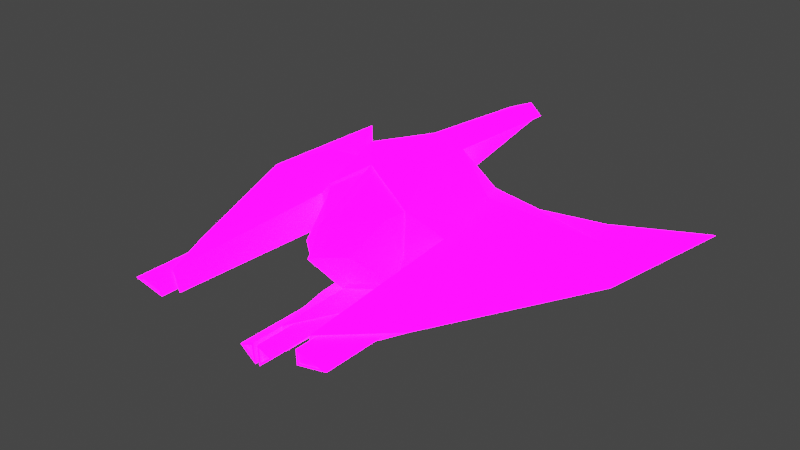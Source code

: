 # Source: JamEnemy.blend  (saved by Blender 3.1.7; exported with 4.5.12 LTS)
import bpy
from mathutils import Matrix  # noqa: F401  (used for matrix-valued properties, if any)

bpy.ops.wm.read_factory_settings(use_empty=True)
scene = bpy.context.scene
scene.name = 'Scene'

# ---- collections
col_collection = bpy.data.collections.new('Collection'); scene.collection.children.link(col_collection)

# ---- images (referenced by path relative to the original .blend; pixels are not part of the script)
import os
ASSET_DIR = os.environ.get("B2B_ASSET_DIR", "")  # directory of the original .blend (textures are referenced by path, not embedded)
HERE = os.path.dirname(os.path.abspath(__file__))  # packed textures are extracted next to this script under _unpacked/

def load_image(name, relpath, width, height, colorspace="sRGB"):
    """Load a texture the original file referenced (path relative to the .blend, or extracted next to this script)."""
    p = next((c for c in (os.path.join(HERE, relpath), os.path.join(ASSET_DIR, relpath)) if relpath and os.path.exists(c)), "")
    if p:
        img = bpy.data.images.load(p, check_existing=True)
        img.name = name
    else:  # same state as the original file: an image datablock whose file is absent (Cycles renders it pink)
        img = bpy.data.images.new(name, width, height)
        img.source = "FILE"
        img.filepath = "//" + (relpath or name)
    img.colorspace_settings.name = colorspace
    return img
img_colorpallate_png_001 = load_image('ColorPallate.png.001', 'ColorPallate.png', 1024, 1024, 'sRGB')
img_emissivepallete_png_001 = load_image('EmissivePallete.png.001', 'EmissivePallete.png', 1024, 1024, 'sRGB')
img_metallicpalette_png_001 = load_image('MetallicPalette.png.001', 'MetallicPalette.png', 1024, 1024, 'sRGB')
img_roughnesspalette_png_001 = load_image('RoughnessPalette.png.001', 'RoughnessPalette.png', 1024, 1024, 'sRGB')
img_colorpallate_png = load_image('ColorPallate.png', 'ColorPallate.png', 1024, 1024, 'sRGB')
img_emissivepallete_png = load_image('EmissivePallete.png', 'EmissivePallete.png', 1024, 1024, 'sRGB')
img_metallicpalette_png = load_image('MetallicPalette.png', 'MetallicPalette.png', 1024, 1024, 'sRGB')
img_roughnesspalette_png = load_image('RoughnessPalette.png', 'RoughnessPalette.png', 1024, 1024, 'sRGB')

# ---- materials (node trees are filled in below, after node groups)
mat_material_002 = bpy.data.materials.new('Material.002')
mat_material_002.use_transparent_shadow = False
mat_material_001 = bpy.data.materials.new('Material.001')
mat_material_001.use_transparent_shadow = False

# ---- material node trees
mat_material_002.use_nodes = True; mat_material_002.node_tree.nodes.clear()
_N = mat_material_002.node_tree.nodes; _L = mat_material_002.node_tree.links
n0 = _N.new('ShaderNodeBsdfPrincipled'); n0.name = 'Principled BSDF'; n0.location = (10, 300)
n0.distribution = 'GGX'
n0.subsurface_method = 'RANDOM_WALK_SKIN'
n0.inputs[3].default_value = 1.45
n0.inputs[28].default_value = 16.2
n1 = _N.new('ShaderNodeOutputMaterial'); n1.name = 'Material Output'; n1.location = (300, 300)
n2 = _N.new('ShaderNodeTexImage'); n2.name = 'Image Texture'; n2.location = (-280, 280)
n2.image = img_colorpallate_png_001
n2.interpolation = 'Closest'
n3 = _N.new('ShaderNodeTexImage'); n3.name = 'Image Texture.001'; n3.location = (-280, -100)
n3.image = img_emissivepallete_png_001
n3.interpolation = 'Closest'
n4 = _N.new('ShaderNodeTexImage'); n4.name = 'Image Texture.002'; n4.location = (-280, 180)
n4.image = img_metallicpalette_png_001
n4.interpolation = 'Closest'
n5 = _N.new('ShaderNodeTexImage'); n5.name = 'Image Texture.003'; n5.location = (-280, 120)
n5.image = img_roughnesspalette_png_001
n5.interpolation = 'Closest'
_L.new(n0.outputs[0], n1.inputs[0])
_L.new(n2.outputs[0], n0.inputs[0])
_L.new(n3.outputs[0], n0.inputs[27])
_L.new(n4.outputs[1], n0.inputs[1])
_L.new(n5.outputs[1], n0.inputs[2])
n1.is_active_output = True
mat_material_001.use_nodes = True; mat_material_001.node_tree.nodes.clear()
_N = mat_material_001.node_tree.nodes; _L = mat_material_001.node_tree.links
n0 = _N.new('ShaderNodeBsdfPrincipled'); n0.name = 'Principled BSDF'; n0.location = (10, 300)
n0.distribution = 'GGX'
n0.subsurface_method = 'RANDOM_WALK_SKIN'
n0.inputs[3].default_value = 1.45
n0.inputs[28].default_value = 16.2
n1 = _N.new('ShaderNodeOutputMaterial'); n1.name = 'Material Output'; n1.location = (300, 300)
n2 = _N.new('ShaderNodeTexImage'); n2.name = 'Image Texture'; n2.location = (-280, 280)
n2.image = img_colorpallate_png
n2.interpolation = 'Closest'
n3 = _N.new('ShaderNodeTexImage'); n3.name = 'Image Texture.001'; n3.location = (-280, -100)
n3.image = img_emissivepallete_png
n3.interpolation = 'Closest'
n4 = _N.new('ShaderNodeTexImage'); n4.name = 'Image Texture.002'; n4.location = (-280, 180)
n4.image = img_metallicpalette_png
n4.interpolation = 'Closest'
n5 = _N.new('ShaderNodeTexImage'); n5.name = 'Image Texture.003'; n5.location = (-280, 120)
n5.image = img_roughnesspalette_png
n5.interpolation = 'Closest'
_L.new(n0.outputs[0], n1.inputs[0])
_L.new(n2.outputs[0], n0.inputs[0])
_L.new(n3.outputs[0], n0.inputs[27])
_L.new(n4.outputs[1], n0.inputs[1])
_L.new(n5.outputs[1], n0.inputs[2])
n1.is_active_output = True

# ---- world
world_world = bpy.data.worlds.new('World'); scene.world = world_world
world_world.use_nodes = True; world_world.node_tree.nodes.clear()
_N = world_world.node_tree.nodes; _L = world_world.node_tree.links
n0 = _N.new('ShaderNodeOutputWorld'); n0.name = 'World Output'; n0.location = (300, 300)
n1 = _N.new('ShaderNodeBackground'); n1.name = 'Background'; n1.location = (10, 300)
n1.inputs[0].default_value = (0.05088, 0.05088, 0.05088, 1.0)
_L.new(n1.outputs[0], n0.inputs[0])
n0.is_active_output = True
world_world.color = (0.05088, 0.05088, 0.05088)
world_world.use_sun_shadow = False
world_world.sun_shadow_jitter_overblur = 0.0

# ---- meshes
me_icosphere_004 = bpy.data.meshes.new('Icosphere.004')
me_icosphere_004.from_pydata([(-0.5257, -0.7067, -0.4472), (-1.126, 0.3363, -0.353), (-0.829, -0.1604, 0.07567), (-0.4901, 0.8321, 0.03975), (-0.3295, 0.1625, -0.6264), (-0.309, -0.4253, -0.6398), (-0.8628, -0.2444, -0.3651), (-0.001439, -0.8218, -0.5274), (-0.4856, 0.7148, -0.4097), (-2.245, 0.2651, -0.2712), (-0.8082, -0.4648, 0.06783), (-0.9296, 1.013, -0.1789), (-2.423, 2.173, -0.4178), (-0.4761, -0.6654, 0.3307), (-0.6883, 0.416, 0.1417), (4.232e-08, 0.9683, 0.01594), (-0.3747, -0.1625, 0.6627), (-2.602e-08, -0.5952, 0.6627), (-0.1849, 2.101, 0.4083), (-0.001971, -1.048, -0.5258), (-0.4859, -0.8251, -0.4105), (-0.2773, -1.244, -3.647e-05), (-0.001971, -1.316, 0.3122), (-0.4966, -0.7138, -0.1204), (-0.3889, -0.8239, 0.2798), (-1.655, 1.188, -0.1496), (-1.749, 1.15, -0.3005), (-1.802, 0.7412, -0.1055), (-2.017, 0.7382, -0.3233), (-1.229, -1.756, -0.1755), (-0.8996, -2.271, -0.07759), (-0.8817, -2.248, -0.2567), (-0.02918, -1.736, -0.5802), (-0.02774, -1.057, -0.8156), (-0.2044, -0.9998, -0.6615), (-0.001439, -1.896, -0.5535), (-0.2437, -1.11, -0.6398), (-0.04458, -2.245, -0.6045), (-0.0435, -2.235, -0.7813), (-0.1761, -2.241, -0.6655), (-1.356, -1.678, -0.1784), (-0.8847, -2.414, -0.03841), (-0.8592, -2.38, -0.2943), (-1.165, -2.579, -0.1736), (-0.9142, -2.592, -0.09919), (-0.9006, -2.574, -0.2353), (-0.9309, 1.028, -0.1476), (-1.625, 1.268, -0.2804), (-0.5033, 0.7045, -0.4391), (-0.03261, 0.5663, -0.7836), (-0.03418, 0.8315, -0.03468), (-1.423, 1.216, -0.2898), (-0.03261, 0.4517, -0.7836), (-0.03418, 0.7169, -0.03468), (-0.9296, 0.8982, -0.1789), (-1.423, 1.102, -0.2898), (-0.4856, 0.6002, -0.4097), (-0.2618, 0.5429, 0.5203), (-0.04552, 2.185, 0.4494), (-0.04855, 2.231, 0.3141), (-0.03471, 2.187, 0.4645), (-0.03858, 2.246, 0.2919), (-0.2125, 2.08, 0.412), (-0.04552, 2.157, 0.4494), (-0.04855, 2.203, 0.3141), (-0.1849, 2.073, 0.4083), (-0.04952, -1.241, 0.2914), (-0.04433, -0.5952, 0.5989), (-0.5, -0.6713, 0.3378), (-0.494, -0.8358, -0.4473), (-0.0481, -1.001, -0.4716), (-0.05154, -1.434, 0.002611), (-0.5208, -0.7215, -0.132), (-1.229, -2.579, -0.1755), (-0.8996, -2.595, -0.07759), (-0.8817, -2.571, -0.2567), (-1.165, -2.569, -0.1736), (-0.9142, -2.581, -0.09919), (-0.9006, -2.563, -0.2353), (-0.02918, -2.246, -0.5802), (-0.02774, -2.233, -0.8156), (-0.2044, -2.241, -0.6615), (-0.04458, -2.205, -0.6045), (-0.0435, -2.196, -0.7813), (-0.1761, -2.201, -0.6655), (0.0, 0.0, -1.0), (0.5257, -0.7067, -0.4472), (1.126, 0.3363, -0.353), (0.829, -0.1604, 0.07567), (0.4901, 0.8321, 0.03975), (2.036e-08, 0.4657, 0.6634), (0.3295, 0.1625, -0.6264), (0.309, -0.4253, -0.6398), (0.8628, -0.2444, -0.3651), (-0.0005585, -0.5047, -0.8529), (2.298e-08, 0.5257, -0.8507), (0.4856, 0.7148, -0.4097), (2.245, 0.2651, -0.2712), (0.8082, -0.4648, 0.06783), (0.9296, 1.013, -0.1789), (2.423, 2.173, -0.4178), (0.4761, -0.6654, 0.3307), (0.6883, 0.416, 0.1417), (0.3747, -0.1625, 0.6627), (0.1849, 2.101, 0.4083), (-0.003115, 2.2, 0.485), (-0.0009097, 0.8413, 0.001751), (0.4859, -0.8251, -0.4105), (0.2773, -1.244, -3.647e-05), (-0.0002959, -1.516, 0.001619), (0.4966, -0.7138, -0.1204), (0.3889, -0.8239, 0.2798), (-0.001558, 2.274, 0.2695), (1.423, 1.216, -0.2898), (1.655, 1.188, -0.1496), (1.749, 1.15, -0.3005), (1.802, 0.7412, -0.1055), (2.017, 0.7382, -0.3233), (1.229, -1.756, -0.1755), (0.8996, -2.271, -0.07759), (0.8817, -2.248, -0.2567), (0.02918, -1.736, -0.5802), (0.02774, -1.057, -0.8156), (0.2044, -0.9998, -0.6615), (-0.0005586, -1.869, -0.8529), (0.2437, -1.11, -0.6398), (0.04458, -2.245, -0.6045), (0.0435, -2.235, -0.7813), (0.1761, -2.241, -0.6655), (1.356, -1.678, -0.1784), (0.8847, -2.414, -0.03841), (0.8592, -2.38, -0.2943), (1.165, -2.579, -0.1736), (0.9142, -2.592, -0.09919), (0.9006, -2.574, -0.2353), (0.9309, 1.028, -0.1476), (1.625, 1.268, -0.2804), (0.5033, 0.7045, -0.4391), (0.03261, 0.5663, -0.7836), (0.03418, 0.8315, -0.03468), (0.03261, 0.4517, -0.7836), (0.03418, 0.7169, -0.03468), (0.9296, 0.8982, -0.1789), (1.423, 1.102, -0.2898), (0.4856, 0.6002, -0.4097), (0.2618, 0.5429, 0.5203), (0.04552, 2.185, 0.4494), (0.04855, 2.231, 0.3141), (0.03471, 2.187, 0.4645), (0.03858, 2.246, 0.2919), (0.2125, 2.08, 0.412), (0.04552, 2.157, 0.4494), (0.04855, 2.203, 0.3141), (0.1849, 2.073, 0.4083), (0.04952, -1.241, 0.2914), (0.04433, -0.5952, 0.5989), (0.5, -0.6713, 0.3378), (0.494, -0.8358, -0.4473), (0.0481, -1.001, -0.4716), (0.05154, -1.434, 0.002611), (0.5208, -0.7215, -0.132), (1.229, -2.579, -0.1755), (0.8996, -2.595, -0.07759), (0.8817, -2.571, -0.2567), (1.165, -2.569, -0.1736), (0.9142, -2.581, -0.09919), (0.9006, -2.563, -0.2353), (0.02918, -2.246, -0.5802), (0.02774, -2.233, -0.8156), (0.2044, -2.241, -0.6615), (0.04458, -2.205, -0.6045), (0.0435, -2.196, -0.7813), (0.1761, -2.201, -0.6655)], [], [(85, 5, 4), (0, 5, 7), (85, 4, 95), (1, 6, 9), (10, 69, 72), (9, 28, 1), (2, 68, 16), (3, 14, 57), (15, 3, 57), (57, 16, 90), (57, 14, 16), (14, 2, 16), (16, 17, 90), (16, 68, 17), (24, 66, 67), (57, 90, 105), (46, 3, 15), (25, 27, 46), (9, 27, 12), (9, 2, 14), (10, 68, 2), (0, 19, 69), (13, 23, 24), (14, 3, 27), (46, 27, 3), (1, 28, 26), (9, 10, 2), (10, 42, 6), (6, 0, 10), (95, 4, 48), (4, 1, 48), (94, 36, 5), (5, 85, 94), (4, 6, 1), (4, 5, 6), (5, 0, 6), (18, 64, 59), (46, 15, 106), (20, 70, 21), (20, 21, 23), (23, 21, 24), (21, 66, 24), (71, 21, 70), (21, 71, 66), (25, 12, 27), (47, 12, 25), (47, 26, 12), (48, 26, 47), (47, 25, 46), (9, 14, 27), (9, 12, 28), (24, 67, 13), (10, 0, 69), (0, 7, 19), (68, 10, 72), (26, 48, 1), (28, 12, 26), (112, 15, 57), (30, 75, 31), (6, 40, 9), (10, 40, 41), (10, 41, 42), (6, 42, 40), (10, 9, 40), (33, 81, 34), (7, 36, 35), (7, 94, 124), (32, 124, 35), (32, 36, 34), (33, 36, 124), (38, 84, 39), (32, 81, 79), (32, 80, 33), (29, 41, 40), (29, 42, 31), (30, 42, 41), (45, 77, 78), (31, 73, 29), (30, 73, 74), (51, 46, 11), (51, 48, 47), (49, 106, 95), (50, 46, 106), (49, 48, 8), (50, 54, 11), (54, 53, 56), (11, 55, 51), (49, 56, 52), (8, 55, 56), (49, 53, 50), (94, 124, 36), (30, 74, 75), (33, 80, 81), (7, 5, 36), (7, 124, 35), (32, 33, 124), (32, 35, 36), (33, 34, 36), (32, 34, 81), (32, 79, 80), (29, 30, 41), (29, 40, 42), (30, 31, 42), (31, 75, 73), (30, 29, 73), (51, 47, 46), (51, 8, 48), (49, 50, 106), (50, 11, 46), (49, 95, 48), (50, 53, 54), (56, 55, 54), (53, 52, 56), (11, 54, 55), (49, 8, 56), (8, 51, 55), (49, 52, 53), (62, 105, 60), (61, 105, 112), (61, 57, 62), (59, 60, 61), (18, 60, 58), (18, 61, 62), (64, 65, 63), (18, 63, 65), (58, 64, 63), (66, 17, 67), (67, 68, 13), (70, 69, 19), (71, 19, 109), (20, 72, 69), (71, 22, 66), (23, 68, 72), (43, 74, 73), (43, 75, 45), (45, 74, 44), (76, 78, 77), (45, 76, 43), (43, 77, 44), (38, 79, 37), (37, 81, 39), (38, 81, 80), (83, 82, 84), (39, 82, 37), (38, 82, 83), (85, 91, 92), (86, 7, 92), (85, 95, 91), (87, 97, 93), (98, 160, 157), (97, 87, 117), (88, 103, 156), (89, 145, 102), (15, 145, 89), (145, 90, 103), (145, 103, 102), (102, 103, 88), (103, 90, 17), (103, 17, 156), (111, 155, 154), (145, 105, 90), (135, 15, 89), (114, 135, 116), (97, 100, 116), (97, 102, 88), (98, 88, 156), (86, 157, 19), (101, 111, 110), (102, 116, 89), (135, 89, 116), (87, 115, 117), (97, 88, 98), (98, 93, 131), (93, 98, 86), (95, 137, 91), (91, 137, 87), (94, 92, 125), (92, 94, 85), (91, 87, 93), (91, 93, 92), (92, 93, 86), (104, 147, 152), (135, 106, 15), (107, 108, 158), (107, 110, 108), (110, 111, 108), (108, 111, 154), (159, 158, 108), (108, 154, 159), (114, 116, 100), (136, 114, 100), (136, 100, 115), (137, 136, 115), (136, 135, 114), (97, 116, 102), (97, 117, 100), (111, 101, 155), (98, 157, 86), (86, 19, 7), (156, 160, 98), (115, 87, 137), (117, 115, 100), (112, 145, 15), (119, 120, 163), (93, 97, 129), (98, 130, 129), (98, 131, 130), (93, 129, 131), (98, 129, 97), (122, 123, 169), (7, 35, 125), (121, 35, 124), (121, 123, 125), (122, 124, 125), (127, 128, 172), (121, 167, 169), (121, 122, 168), (118, 129, 130), (118, 120, 131), (119, 130, 131), (134, 166, 165), (120, 118, 161), (119, 162, 161), (113, 99, 135), (113, 136, 137), (138, 95, 106), (139, 106, 135), (138, 96, 137), (139, 99, 142), (142, 144, 141), (99, 113, 143), (138, 140, 144), (96, 144, 143), (138, 139, 141), (94, 125, 124), (119, 163, 162), (122, 169, 168), (7, 125, 92), (121, 124, 122), (121, 125, 35), (122, 125, 123), (121, 169, 123), (121, 168, 167), (118, 130, 119), (118, 131, 129), (119, 131, 120), (120, 161, 163), (119, 161, 118), (113, 135, 136), (113, 137, 96), (138, 106, 139), (139, 135, 99), (138, 137, 95), (139, 142, 141), (144, 142, 143), (141, 144, 140), (99, 143, 142), (138, 144, 96), (96, 143, 113), (138, 141, 140), (150, 148, 105), (149, 112, 105), (149, 150, 145), (147, 149, 148), (104, 146, 148), (104, 150, 149), (152, 151, 153), (104, 153, 151), (146, 151, 152), (154, 155, 17), (155, 101, 156), (158, 19, 157), (159, 109, 19), (107, 157, 160), (159, 154, 22), (110, 160, 156), (132, 161, 162), (132, 134, 163), (134, 133, 162), (164, 165, 166), (134, 132, 164), (132, 133, 165), (127, 126, 167), (126, 128, 169), (127, 168, 169), (171, 172, 170), (128, 126, 170), (127, 171, 170), (18, 65, 64), (38, 83, 84), (45, 44, 77), (62, 57, 105), (61, 60, 105), (61, 112, 57), (59, 58, 60), (18, 62, 60), (18, 59, 61), (18, 58, 63), (58, 59, 64), (66, 22, 17), (67, 17, 68), (70, 20, 69), (71, 70, 19), (20, 23, 72), (71, 109, 22), (23, 13, 68), (43, 44, 74), (43, 73, 75), (45, 75, 74), (45, 78, 76), (43, 76, 77), (38, 80, 79), (37, 79, 81), (38, 39, 81), (39, 84, 82), (38, 37, 82), (104, 152, 153), (127, 172, 171), (134, 165, 133), (150, 105, 145), (149, 105, 148), (149, 145, 112), (147, 148, 146), (104, 148, 150), (104, 149, 147), (104, 151, 146), (146, 152, 147), (154, 17, 22), (155, 156, 17), (158, 157, 107), (159, 19, 158), (107, 160, 110), (159, 22, 109), (110, 156, 101), (132, 162, 133), (132, 163, 161), (134, 162, 163), (134, 164, 166), (132, 165, 164), (127, 167, 168), (126, 169, 167), (127, 169, 128), (128, 170, 172), (127, 170, 126)])
me_icosphere_004.polygons.foreach_set('material_index', [0, 0, 0, 0, 0, 0, 0, 0, 0, 0, 0, 0, 0, 0, 0, 0, 0, 0, 0, 0, 0, 0, 0, 0, 0, 0, 0, 0, 0, 0, 0, 0, 0, 0, 0, 0, 0, 0, 0, 0, 0, 0, 0, 0, 0, 0, 0, 0, 0, 0, 0, 0, 0, 0, 0, 0, 0, 0, 0, 0, 0, 0, 0, 0, 0, 0, 0, 0, 0, 0, 0, 0, 0, 0, 0, 0, 0, 0, 0, 0, 0, 0, 0, 0, 0, 0, 0, 0, 0, 0, 0, 0, 0, 0, 0, 0, 0, 0, 0, 0, 0, 0, 0, 0, 0, 0, 0, 0, 0, 0, 0, 0, 0, 0, 0, 0, 0, 0, 0, 0, 0, 0, 0, 0, 0, 0, 0, 0, 0, 0, 0, 0, 0, 0, 0, 0, 0, 0, 0, 0, 0, 0, 0, 0, 0, 1, 1, 1, 1, 1, 1, 1, 1, 1, 1, 1, 1, 1, 1, 1, 1, 1, 1, 1, 1, 1, 1, 1, 1, 1, 1, 1, 1, 1, 1, 1, 1, 1, 1, 1, 1, 1, 1, 1, 1, 1, 1, 1, 1, 1, 1, 1, 1, 1, 1, 1, 1, 1, 1, 1, 1, 1, 1, 1, 1, 1, 1, 1, 1, 1, 1, 1, 1, 1, 1, 1, 1, 1, 1, 1, 1, 1, 1, 1, 1, 1, 1, 1, 1, 1, 1, 1, 1, 1, 1, 1, 1, 1, 1, 1, 1, 1, 1, 1, 1, 1, 1, 1, 1, 1, 1, 1, 1, 1, 1, 1, 1, 1, 1, 1, 1, 1, 1, 1, 1, 1, 1, 1, 1, 1, 1, 1, 1, 1, 1, 1, 1, 1, 1, 1, 1, 1, 1, 1, 1, 1, 1, 1, 0, 0, 0, 0, 0, 0, 0, 0, 0, 0, 0, 0, 0, 0, 0, 0, 0, 0, 0, 0, 0, 0, 0, 0, 0, 0, 0, 0, 1, 1, 1, 1, 1, 1, 1, 1, 1, 1, 1, 1, 1, 1, 1, 1, 1, 1, 1, 1, 1, 1, 1, 1, 1, 1, 1, 1])
_uv = me_icosphere_004.uv_layers.new(name='UVMap')
_uv.uv.foreach_set('vector', [0.8269, 0.6448, 0.8148, 0.6473, 0.8229, 0.6517, 0.3124, 0.7721, 0.3165, 0.7652, 0.3205, 0.7721, 0.823, 0.6475, 0.827, 0.6545, 0.819, 0.6545, 0.1884, 0.03553, 0.1965, 0.03553, 0.1924, 0.04251, 0.3084, 0.7791, 0.3124, 0.7721, 0.3084, 0.7791, 0.1924, 0.04251, 0.1864, 0.03902, 0.1884, 0.03553, 0.3205, 0.7905, 0.3124, 0.7861, 0.3084, 0.7931, 0.1845, 0.04018, 0.1926, 0.04018, 0.1885, 0.04716, 0.1887, 0.04293, 0.1967, 0.04293, 0.1927, 0.04991, 0.1823, 0.02856, 0.1904, 0.02856, 0.1864, 0.03553, 0.1823, 0.02856, 0.1864, 0.02158, 0.1904, 0.02856, 0.3124, 0.7905, 0.3205, 0.7905, 0.3165, 0.7975, 0.1823, 0.02416, 0.1904, 0.02416, 0.1863, 0.03114, 0.1823, 0.03036, 0.1863, 0.02338, 0.1904, 0.03036, 0.01892, 0.6683, 0.02934, 0.6697, 0.01434, 0.6488, 0.3084, 0.7975, 0.3124, 0.8044, 0.3044, 0.7626, 0.1927, 0.03595, 0.1967, 0.04293, 0.1887, 0.04293, 0.1845, 0.01227, 0.1845, 0.01227, 0.1845, 0.01227, 0.3165, 0.7835, 0.3104, 0.787, 0.3084, 0.7835, 0.3165, 0.7835, 0.3205, 0.7905, 0.3124, 0.7905, 0.3084, 0.7791, 0.3124, 0.7861, 0.3205, 0.7905, 0.3124, 0.7721, 0.3205, 0.7721, 0.3124, 0.7721, 0.01898, 0.6684, 0.01511, 0.6617, 0.01892, 0.6683, 0.1926, 0.04018, 0.1845, 0.04018, 0.1905, 0.03669, 0.1845, 0.01227, 0.1845, 0.01227, 0.1845, 0.04018, 0.2007, 0.03828, 0.1986, 0.04177, 0.1946, 0.04177, 0.3165, 0.7835, 0.3084, 0.7791, 0.3205, 0.7905, 0.3084, 0.7791, 0.3205, 0.7765, 0.3205, 0.7765, 0.3205, 0.7765, 0.3124, 0.7721, 0.3084, 0.7791, 0.819, 0.6545, 0.827, 0.6545, 0.823, 0.6615, 0.3206, 0.7723, 0.3247, 0.7793, 0.3166, 0.7793, 0.8108, 0.6448, 0.8148, 0.6473, 0.8148, 0.6473, 0.8148, 0.6473, 0.8269, 0.6448, 0.8108, 0.6448, 0.3165, 0.7695, 0.3205, 0.7765, 0.3124, 0.7765, 0.3165, 0.7695, 0.3084, 0.7652, 0.3205, 0.7765, 0.3084, 0.7652, 0.3124, 0.7721, 0.3205, 0.7765, 0.3079, 0.7795, 0.3209, 0.7711, 0.3209, 0.7711, 0.3044, 0.7626, 0.3044, 0.7626, 0.3044, 0.7626, 0.0193, 0.6549, 0.02854, 0.6565, 0.02295, 0.6613, 0.0193, 0.6549, 0.02295, 0.6613, 0.01511, 0.6617, 0.01511, 0.6617, 0.02295, 0.6613, 0.01892, 0.6683, 0.02295, 0.6613, 0.02625, 0.6677, 0.01892, 0.6683, 0.01514, 0.6479, 0.02295, 0.6613, 0.02854, 0.6565, 0.02295, 0.6613, 0.01514, 0.6479, 0.02934, 0.6697, 0.1845, 0.01227, 0.1885, 0.03321, 0.1845, 0.01227, 0.1845, 0.01227, 0.1885, 0.03321, 0.1845, 0.01227, 0.1804, 0.02158, 0.1946, 0.04177, 0.1966, 0.04525, 0.1926, 0.03828, 0.1946, 0.04177, 0.1804, 0.02158, 0.1845, 0.01227, 0.1845, 0.01227, 0.1845, 0.01227, 0.3165, 0.7835, 0.3124, 0.7905, 0.3104, 0.787, 0.1924, 0.04251, 0.1844, 0.04251, 0.1864, 0.03902, 0.01892, 0.6683, 0.01434, 0.6488, 0.01898, 0.6684, 0.3084, 0.7791, 0.3124, 0.7721, 0.3124, 0.7721, 0.3124, 0.7721, 0.3205, 0.7721, 0.3205, 0.7721, 0.3124, 0.7861, 0.3084, 0.7791, 0.3084, 0.7791, 0.1946, 0.04177, 0.1926, 0.03828, 0.2007, 0.03828, 0.1986, 0.04177, 0.1966, 0.04525, 0.1946, 0.04177, 0.3245, 0.7721, 0.3086, 0.7932, 0.3126, 0.8002, 0.814, 0.648, 0.8111, 0.6431, 0.8111, 0.6431, 0.1965, 0.03553, 0.1924, 0.04251, 0.1924, 0.04251, 0.3084, 0.7791, 0.3165, 0.7835, 0.3084, 0.7791, 0.3084, 0.7791, 0.3084, 0.7791, 0.3205, 0.7765, 0.3205, 0.7765, 0.3205, 0.7765, 0.3165, 0.7835, 0.3084, 0.7791, 0.3165, 0.7835, 0.3165, 0.7835, 0.8082, 0.6554, 0.8066, 0.6561, 0.8066, 0.6561, 0.3205, 0.7721, 0.3165, 0.7652, 0.3205, 0.7721, 0.3044, 0.7626, 0.3044, 0.7626, 0.3044, 0.7626, 0.3151, 0.7696, 0.3044, 0.7626, 0.3205, 0.7721, 0.3151, 0.7696, 0.3084, 0.7652, 0.3064, 0.7646, 0.308, 0.7639, 0.3084, 0.7652, 0.3044, 0.7626, 0.8086, 0.656, 0.8075, 0.6565, 0.8075, 0.6565, 0.8195, 0.6487, 0.8107, 0.6437, 0.8195, 0.6487, 0.8153, 0.6611, 0.8082, 0.6554, 0.8082, 0.6554, 0.318, 0.7826, 0.3084, 0.7791, 0.3165, 0.7835, 0.318, 0.7826, 0.3205, 0.7765, 0.3047, 0.7733, 0.3076, 0.7782, 0.3205, 0.7765, 0.3084, 0.7791, 0.8121, 0.644, 0.8142, 0.6477, 0.8121, 0.644, 0.8111, 0.6431, 0.8244, 0.6524, 0.8244, 0.6524, 0.814, 0.648, 0.8244, 0.6524, 0.814, 0.648, 0.3111, 0.7637, 0.3044, 0.7626, 0.3109, 0.7637, 0.3111, 0.7637, 0.3166, 0.7793, 0.3044, 0.7626, 0.3085, 0.7723, 0.3044, 0.7626, 0.3126, 0.7723, 0.3079, 0.763, 0.3044, 0.7626, 0.3044, 0.7626, 0.3085, 0.7723, 0.3166, 0.7793, 0.3065, 0.7772, 0.3079, 0.763, 0.3109, 0.7637, 0.3109, 0.7637, 0.9888, 0.2738, 0.9859, 0.2731, 0.9845, 0.2874, 0.3109, 0.7637, 0.3111, 0.7637, 0.3111, 0.7637, 0.3085, 0.7723, 0.3065, 0.7772, 0.3085, 0.7723, 0.3065, 0.7772, 0.3111, 0.7637, 0.3065, 0.7772, 0.3085, 0.7723, 0.3079, 0.763, 0.3079, 0.763, 0.8108, 0.6448, 0.8108, 0.6448, 0.8148, 0.6473, 0.814, 0.648, 0.814, 0.648, 0.8111, 0.6431, 0.8082, 0.6554, 0.8082, 0.6554, 0.8066, 0.6561, 0.3205, 0.7721, 0.3165, 0.7652, 0.3165, 0.7652, 0.3044, 0.7626, 0.3044, 0.7626, 0.3044, 0.7626, 0.3151, 0.7696, 0.308, 0.7639, 0.3044, 0.7626, 0.3151, 0.7696, 0.3205, 0.7721, 0.3084, 0.7652, 0.308, 0.7639, 0.3064, 0.7646, 0.3084, 0.7652, 0.8153, 0.6611, 0.8066, 0.6561, 0.8066, 0.6561, 0.8153, 0.6611, 0.8153, 0.6611, 0.8082, 0.6554, 0.318, 0.7826, 0.3076, 0.7782, 0.3084, 0.7791, 0.318, 0.7826, 0.3165, 0.7835, 0.3205, 0.7765, 0.3076, 0.7782, 0.3047, 0.7733, 0.3205, 0.7765, 0.8111, 0.6431, 0.8111, 0.6431, 0.8244, 0.6524, 0.814, 0.648, 0.8244, 0.6524, 0.8244, 0.6524, 0.3111, 0.7637, 0.3044, 0.7626, 0.3044, 0.7626, 0.3111, 0.7637, 0.3065, 0.7772, 0.3166, 0.7793, 0.3085, 0.7723, 0.3079, 0.763, 0.3044, 0.7626, 0.3079, 0.763, 0.3109, 0.7637, 0.3044, 0.7626, 0.3085, 0.7723, 0.3126, 0.7723, 0.3166, 0.7793, 0.3079, 0.763, 0.3079, 0.763, 0.3109, 0.7637, 0.9845, 0.2874, 0.9891, 0.2739, 0.9888, 0.2738, 0.9859, 0.2731, 0.9865, 0.2825, 0.9845, 0.2874, 0.3109, 0.7637, 0.3109, 0.7637, 0.3111, 0.7637, 0.3085, 0.7723, 0.3065, 0.7772, 0.3065, 0.7772, 0.3065, 0.7772, 0.3111, 0.7637, 0.3111, 0.7637, 0.3085, 0.7723, 0.3085, 0.7723, 0.3079, 0.763, 0.3177, 0.7994, 0.3044, 0.7626, 0.3086, 0.7643, 0.3215, 0.7711, 0.3044, 0.7626, 0.3245, 0.7721, 0.3215, 0.7711, 0.3126, 0.8002, 0.3177, 0.7994, 0.3209, 0.7711, 0.3086, 0.7643, 0.3215, 0.7711, 0.3079, 0.7795, 0.3086, 0.7643, 0.3143, 0.7667, 0.3079, 0.7795, 0.3215, 0.7711, 0.3177, 0.7994, 0.9927, 0.2874, 0.9797, 0.2959, 0.986, 0.283, 0.3079, 0.7795, 0.3143, 0.7667, 0.3079, 0.7795, 0.3143, 0.7667, 0.3209, 0.7711, 0.3143, 0.7667, 0.2009, 0.03726, 0.1824, 0.01227, 0.1859, 0.01628, 0.1859, 0.01628, 0.1905, 0.03579, 0.1905, 0.03588, 0.2001, 0.024, 0.1905, 0.02183, 0.1985, 0.02183, 0.1867, 0.01539, 0.1985, 0.02183, 0.1824, 0.01227, 0.1909, 0.02238, 0.1864, 0.02881, 0.1905, 0.02183, 0.1867, 0.01539, 0.1985, 0.03579, 0.2009, 0.03726, 0.1867, 0.02918, 0.1905, 0.03579, 0.1864, 0.02881, 0.8222, 0.6511, 0.814, 0.648, 0.8244, 0.6524, 0.8222, 0.6511, 0.8111, 0.6431, 0.8121, 0.644, 0.8121, 0.644, 0.814, 0.648, 0.8142, 0.6477, 0.9896, 0.1798, 0.9795, 0.1728, 0.9816, 0.1765, 0.8121, 0.644, 0.8222, 0.6511, 0.8222, 0.6511, 0.8222, 0.6511, 0.8142, 0.6477, 0.8142, 0.6477, 0.8086, 0.656, 0.8153, 0.6611, 0.814, 0.6602, 0.814, 0.6602, 0.8066, 0.6561, 0.8075, 0.6565, 0.8086, 0.656, 0.8066, 0.6561, 0.8082, 0.6554, 0.9823, 0.2157, 0.9877, 0.22, 0.9811, 0.2162, 0.8075, 0.6565, 0.814, 0.6602, 0.814, 0.6602, 0.8086, 0.656, 0.814, 0.6602, 0.8086, 0.656, 0.8269, 0.6448, 0.8229, 0.6517, 0.8148, 0.6473, 0.3124, 0.7721, 0.3205, 0.7721, 0.3165, 0.7652, 0.823, 0.6475, 0.819, 0.6545, 0.827, 0.6545, 0.1884, 0.03553, 0.1924, 0.04251, 0.1965, 0.03553, 0.3084, 0.7791, 0.3084, 0.7791, 0.3124, 0.7721, 0.1924, 0.04251, 0.1884, 0.03553, 0.1864, 0.03902, 0.3205, 0.7905, 0.3084, 0.7931, 0.3124, 0.7861, 0.1845, 0.04018, 0.1885, 0.04716, 0.1926, 0.04018, 0.1887, 0.04293, 0.1927, 0.04991, 0.1967, 0.04293, 0.1823, 0.02856, 0.1864, 0.03553, 0.1904, 0.02856, 0.1823, 0.02856, 0.1904, 0.02856, 0.1864, 0.02158, 0.3124, 0.7905, 0.3165, 0.7975, 0.3205, 0.7905, 0.1823, 0.02416, 0.1863, 0.03114, 0.1904, 0.02416, 0.1823, 0.03036, 0.1904, 0.03036, 0.1863, 0.02338, 0.01892, 0.6683, 0.01434, 0.6488, 0.02934, 0.6697, 0.3084, 0.7975, 0.3044, 0.7626, 0.3124, 0.8044, 0.1927, 0.03595, 0.1887, 0.04293, 0.1967, 0.04293, 0.1845, 0.01227, 0.1845, 0.01227, 0.1845, 0.01227, 0.3165, 0.7835, 0.3084, 0.7835, 0.3104, 0.787, 0.3165, 0.7835, 0.3124, 0.7905, 0.3205, 0.7905, 0.3084, 0.7791, 0.3205, 0.7905, 0.3124, 0.7861, 0.3124, 0.7721, 0.3124, 0.7721, 0.3205, 0.7721, 0.01898, 0.6684, 0.01892, 0.6683, 0.01511, 0.6617, 0.1926, 0.04018, 0.1905, 0.03669, 0.1845, 0.04018, 0.1845, 0.01227, 0.1845, 0.04018, 0.1845, 0.01227, 0.2007, 0.03828, 0.1946, 0.04177, 0.1986, 0.04177, 0.3165, 0.7835, 0.3205, 0.7905, 0.3084, 0.7791, 0.3084, 0.7791, 0.3205, 0.7765, 0.3205, 0.7765, 0.3205, 0.7765, 0.3084, 0.7791, 0.3124, 0.7721, 0.819, 0.6545, 0.823, 0.6615, 0.827, 0.6545, 0.3206, 0.7723, 0.3166, 0.7793, 0.3247, 0.7793, 0.8108, 0.6448, 0.8148, 0.6473, 0.8148, 0.6473, 0.8148, 0.6473, 0.8108, 0.6448, 0.8269, 0.6448, 0.3165, 0.7695, 0.3124, 0.7765, 0.3205, 0.7765, 0.3165, 0.7695, 0.3205, 0.7765, 0.3084, 0.7652, 0.3084, 0.7652, 0.3205, 0.7765, 0.3124, 0.7721, 0.3079, 0.7795, 0.3209, 0.7711, 0.3209, 0.7711, 0.3044, 0.7626, 0.3044, 0.7626, 0.3044, 0.7626, 0.0193, 0.6549, 0.02295, 0.6613, 0.02854, 0.6565, 0.0193, 0.6549, 0.01511, 0.6617, 0.02295, 0.6613, 0.01511, 0.6617, 0.01892, 0.6683, 0.02295, 0.6613, 0.02295, 0.6613, 0.01892, 0.6683, 0.02625, 0.6677, 0.01514, 0.6479, 0.02854, 0.6565, 0.02295, 0.6613, 0.02295, 0.6613, 0.02934, 0.6697, 0.01514, 0.6479, 0.1845, 0.01227, 0.1845, 0.01227, 0.1885, 0.03321, 0.1845, 0.01227, 0.1845, 0.01227, 0.1885, 0.03321, 0.1804, 0.02158, 0.1966, 0.04525, 0.1946, 0.04177, 0.1926, 0.03828, 0.1804, 0.02158, 0.1946, 0.04177, 0.1845, 0.01227, 0.1845, 0.01227, 0.1845, 0.01227, 0.3165, 0.7835, 0.3104, 0.787, 0.3124, 0.7905, 0.1924, 0.04251, 0.1864, 0.03902, 0.1844, 0.04251, 0.01892, 0.6683, 0.01898, 0.6684, 0.01434, 0.6488, 0.3084, 0.7791, 0.3124, 0.7721, 0.3124, 0.7721, 0.3124, 0.7721, 0.3205, 0.7721, 0.3205, 0.7721, 0.3124, 0.7861, 0.3084, 0.7791, 0.3084, 0.7791, 0.1946, 0.04177, 0.2007, 0.03828, 0.1926, 0.03828, 0.1986, 0.04177, 0.1946, 0.04177, 0.1966, 0.04525, 0.3245, 0.7721, 0.3126, 0.8002, 0.3086, 0.7932, 0.814, 0.648, 0.8111, 0.6431, 0.8111, 0.6431, 0.1965, 0.03553, 0.1924, 0.04251, 0.1924, 0.04251, 0.3084, 0.7791, 0.3084, 0.7791, 0.3165, 0.7835, 0.3084, 0.7791, 0.3205, 0.7765, 0.3084, 0.7791, 0.3205, 0.7765, 0.3165, 0.7835, 0.3205, 0.7765, 0.3084, 0.7791, 0.3165, 0.7835, 0.3165, 0.7835, 0.8082, 0.6554, 0.8066, 0.6561, 0.8066, 0.6561, 0.3205, 0.7721, 0.3205, 0.7721, 0.3165, 0.7652, 0.3151, 0.7696, 0.3205, 0.7721, 0.3044, 0.7626, 0.3151, 0.7696, 0.3064, 0.7646, 0.3084, 0.7652, 0.308, 0.7639, 0.3044, 0.7626, 0.3084, 0.7652, 0.8086, 0.656, 0.8075, 0.6565, 0.8075, 0.6565, 0.8195, 0.6487, 0.8195, 0.6487, 0.8107, 0.6437, 0.8153, 0.6611, 0.8082, 0.6554, 0.8082, 0.6554, 0.318, 0.7826, 0.3165, 0.7835, 0.3084, 0.7791, 0.318, 0.7826, 0.3047, 0.7733, 0.3205, 0.7765, 0.3076, 0.7782, 0.3084, 0.7791, 0.3205, 0.7765, 0.8121, 0.644, 0.8121, 0.644, 0.8142, 0.6477, 0.8111, 0.6431, 0.8244, 0.6524, 0.8244, 0.6524, 0.814, 0.648, 0.814, 0.648, 0.8244, 0.6524, 0.3111, 0.7637, 0.3109, 0.7637, 0.3044, 0.7626, 0.3111, 0.7637, 0.3044, 0.7626, 0.3166, 0.7793, 0.3085, 0.7723, 0.3126, 0.7723, 0.3044, 0.7626, 0.3079, 0.763, 0.3044, 0.7626, 0.3044, 0.7626, 0.3085, 0.7723, 0.3065, 0.7772, 0.3166, 0.7793, 0.3079, 0.763, 0.3109, 0.7637, 0.3109, 0.7637, 0.9888, 0.2738, 0.9845, 0.2874, 0.9859, 0.2731, 0.3109, 0.7637, 0.3111, 0.7637, 0.3111, 0.7637, 0.3085, 0.7723, 0.3085, 0.7723, 0.3065, 0.7772, 0.3065, 0.7772, 0.3065, 0.7772, 0.3111, 0.7637, 0.3085, 0.7723, 0.3079, 0.763, 0.3079, 0.763, 0.8108, 0.6448, 0.8148, 0.6473, 0.8108, 0.6448, 0.814, 0.648, 0.8111, 0.6431, 0.814, 0.648, 0.8082, 0.6554, 0.8066, 0.6561, 0.8082, 0.6554, 0.3205, 0.7721, 0.3165, 0.7652, 0.3165, 0.7652, 0.3151, 0.7696, 0.3044, 0.7626, 0.308, 0.7639, 0.3151, 0.7696, 0.3084, 0.7652, 0.3205, 0.7721, 0.308, 0.7639, 0.3084, 0.7652, 0.3064, 0.7646, 0.8153, 0.6611, 0.8066, 0.6561, 0.8066, 0.6561, 0.8153, 0.6611, 0.8082, 0.6554, 0.8153, 0.6611, 0.318, 0.7826, 0.3084, 0.7791, 0.3076, 0.7782, 0.318, 0.7826, 0.3205, 0.7765, 0.3165, 0.7835, 0.3076, 0.7782, 0.3205, 0.7765, 0.3047, 0.7733, 0.8111, 0.6431, 0.8244, 0.6524, 0.8111, 0.6431, 0.814, 0.648, 0.8244, 0.6524, 0.8244, 0.6524, 0.3111, 0.7637, 0.3044, 0.7626, 0.3044, 0.7626, 0.3111, 0.7637, 0.3166, 0.7793, 0.3065, 0.7772, 0.3085, 0.7723, 0.3044, 0.7626, 0.3079, 0.763, 0.3079, 0.763, 0.3044, 0.7626, 0.3109, 0.7637, 0.3085, 0.7723, 0.3166, 0.7793, 0.3126, 0.7723, 0.3079, 0.763, 0.3109, 0.7637, 0.3079, 0.763, 0.9845, 0.2874, 0.9888, 0.2738, 0.9891, 0.2739, 0.9859, 0.2731, 0.9845, 0.2874, 0.9865, 0.2825, 0.3109, 0.7637, 0.3111, 0.7637, 0.3109, 0.7637, 0.3085, 0.7723, 0.3065, 0.7772, 0.3065, 0.7772, 0.3065, 0.7772, 0.3111, 0.7637, 0.3111, 0.7637, 0.3085, 0.7723, 0.3079, 0.763, 0.3085, 0.7723, 0.3177, 0.7994, 0.3086, 0.7643, 0.3044, 0.7626, 0.3215, 0.7711, 0.3245, 0.7721, 0.3044, 0.7626, 0.3215, 0.7711, 0.3177, 0.7994, 0.3126, 0.8002, 0.3209, 0.7711, 0.3215, 0.7711, 0.3086, 0.7643, 0.3079, 0.7795, 0.3143, 0.7667, 0.3086, 0.7643, 0.3079, 0.7795, 0.3177, 0.7994, 0.3215, 0.7711, 0.9927, 0.2874, 0.986, 0.283, 0.9797, 0.2959, 0.3079, 0.7795, 0.3079, 0.7795, 0.3143, 0.7667, 0.3143, 0.7667, 0.3143, 0.7667, 0.3209, 0.7711, 0.2009, 0.03726, 0.1859, 0.01628, 0.1824, 0.01227, 0.1859, 0.01628, 0.1905, 0.03588, 0.1905, 0.03579, 0.2001, 0.024, 0.1985, 0.02183, 0.1905, 0.02183, 0.1867, 0.01539, 0.1824, 0.01227, 0.1985, 0.02183, 0.1909, 0.02238, 0.1905, 0.02183, 0.1864, 0.02881, 0.1867, 0.01539, 0.2009, 0.03726, 0.1985, 0.03579, 0.1867, 0.02918, 0.1864, 0.02881, 0.1905, 0.03579, 0.8222, 0.6511, 0.8244, 0.6524, 0.814, 0.648, 0.8222, 0.6511, 0.8121, 0.644, 0.8111, 0.6431, 0.8121, 0.644, 0.8142, 0.6477, 0.814, 0.648, 0.9896, 0.1798, 0.9816, 0.1765, 0.9795, 0.1728, 0.8121, 0.644, 0.8222, 0.6511, 0.8222, 0.6511, 0.8222, 0.6511, 0.8142, 0.6477, 0.8142, 0.6477, 0.8086, 0.656, 0.814, 0.6602, 0.8153, 0.6611, 0.814, 0.6602, 0.8075, 0.6565, 0.8066, 0.6561, 0.8086, 0.656, 0.8082, 0.6554, 0.8066, 0.6561, 0.9823, 0.2157, 0.9811, 0.2162, 0.9877, 0.22, 0.8075, 0.6565, 0.814, 0.6602, 0.814, 0.6602, 0.8086, 0.656, 0.8086, 0.656, 0.814, 0.6602, 0.3079, 0.7795, 0.3079, 0.7795, 0.3209, 0.7711, 0.8086, 0.656, 0.8086, 0.656, 0.8075, 0.6565, 0.8121, 0.644, 0.8142, 0.6477, 0.8142, 0.6477, 0.3177, 0.7994, 0.3126, 0.8002, 0.3044, 0.7626, 0.3215, 0.7711, 0.3086, 0.7643, 0.3044, 0.7626, 0.3215, 0.7711, 0.3245, 0.7721, 0.3126, 0.8002, 0.3209, 0.7711, 0.3143, 0.7667, 0.3086, 0.7643, 0.3079, 0.7795, 0.3177, 0.7994, 0.3086, 0.7643, 0.3079, 0.7795, 0.3209, 0.7711, 0.3215, 0.7711, 0.3079, 0.7795, 0.3143, 0.7667, 0.3143, 0.7667, 0.3143, 0.7667, 0.3209, 0.7711, 0.3209, 0.7711, 0.2009, 0.03726, 0.1985, 0.03579, 0.1824, 0.01227, 0.1859, 0.01628, 0.1824, 0.01227, 0.1905, 0.03579, 0.2001, 0.024, 0.1909, 0.02238, 0.1905, 0.02183, 0.1867, 0.01539, 0.2001, 0.024, 0.1985, 0.02183, 0.1909, 0.02238, 0.1867, 0.02918, 0.1864, 0.02881, 0.1867, 0.01539, 0.1824, 0.01227, 0.1985, 0.03579, 0.1867, 0.02918, 0.1905, 0.03588, 0.1905, 0.03579, 0.8222, 0.6511, 0.8142, 0.6477, 0.814, 0.648, 0.8222, 0.6511, 0.8244, 0.6524, 0.8111, 0.6431, 0.8121, 0.644, 0.8111, 0.6431, 0.814, 0.648, 0.8121, 0.644, 0.8121, 0.644, 0.8222, 0.6511, 0.8222, 0.6511, 0.8222, 0.6511, 0.8142, 0.6477, 0.8086, 0.656, 0.8082, 0.6554, 0.8153, 0.6611, 0.814, 0.6602, 0.8153, 0.6611, 0.8066, 0.6561, 0.8086, 0.656, 0.8075, 0.6565, 0.8066, 0.6561, 0.8075, 0.6565, 0.8075, 0.6565, 0.814, 0.6602, 0.8086, 0.656, 0.814, 0.6602, 0.814, 0.6602, 0.3079, 0.7795, 0.3209, 0.7711, 0.3079, 0.7795, 0.8086, 0.656, 0.8075, 0.6565, 0.8086, 0.656, 0.8121, 0.644, 0.8142, 0.6477, 0.8142, 0.6477, 0.3177, 0.7994, 0.3044, 0.7626, 0.3126, 0.8002, 0.3215, 0.7711, 0.3044, 0.7626, 0.3086, 0.7643, 0.3215, 0.7711, 0.3126, 0.8002, 0.3245, 0.7721, 0.3209, 0.7711, 0.3086, 0.7643, 0.3143, 0.7667, 0.3079, 0.7795, 0.3086, 0.7643, 0.3177, 0.7994, 0.3079, 0.7795, 0.3215, 0.7711, 0.3209, 0.7711, 0.3079, 0.7795, 0.3143, 0.7667, 0.3143, 0.7667, 0.3143, 0.7667, 0.3209, 0.7711, 0.3209, 0.7711, 0.2009, 0.03726, 0.1824, 0.01227, 0.1985, 0.03579, 0.1859, 0.01628, 0.1905, 0.03579, 0.1824, 0.01227, 0.2001, 0.024, 0.1905, 0.02183, 0.1909, 0.02238, 0.1867, 0.01539, 0.1985, 0.02183, 0.2001, 0.024, 0.1909, 0.02238, 0.1864, 0.02881, 0.1867, 0.02918, 0.1867, 0.01539, 0.1985, 0.03579, 0.1824, 0.01227, 0.1867, 0.02918, 0.1905, 0.03579, 0.1905, 0.03588, 0.8222, 0.6511, 0.814, 0.648, 0.8142, 0.6477, 0.8222, 0.6511, 0.8111, 0.6431, 0.8244, 0.6524, 0.8121, 0.644, 0.814, 0.648, 0.8111, 0.6431, 0.8121, 0.644, 0.8222, 0.6511, 0.8121, 0.644, 0.8222, 0.6511, 0.8142, 0.6477, 0.8222, 0.6511, 0.8086, 0.656, 0.8153, 0.6611, 0.8082, 0.6554, 0.814, 0.6602, 0.8066, 0.6561, 0.8153, 0.6611, 0.8086, 0.656, 0.8066, 0.6561, 0.8075, 0.6565, 0.8075, 0.6565, 0.814, 0.6602, 0.8075, 0.6565, 0.8086, 0.656, 0.814, 0.6602, 0.814, 0.6602])
me_icosphere_004.materials.append(mat_material_002)
me_icosphere_004.materials.append(mat_material_001)
me_icosphere_004.use_remesh_fix_poles = True
me_icosphere_004.use_remesh_preserve_attributes = False
me_icosphere_004.update()

# ---- objects
ob_icosphere_001 = bpy.data.objects.new('Icosphere.001', me_icosphere_004)

# ---- transforms, parenting, visibility, modifiers, constraints
ob_icosphere_001.location = (0.0, 0.0, 0.0)

# ---- collection membership
col_collection.objects.link(ob_icosphere_001)

# ---- scene / render settings (as saved in the file)
scene.frame_start = 1; scene.frame_end = 250; scene.frame_set(1)
scene.render.engine = 'BLENDER_EEVEE_NEXT'
scene.cycles.sampling_pattern = 'TABULATED_SOBOL'
scene.cycles.use_light_tree = False
scene.view_settings.view_transform = 'Filmic'
bpy.context.view_layer.update()

# ---- added for rendering (the .blend has no active camera and no usable light): camera, sun
cam_auto = bpy.data.cameras.new('AutoCamera')
cam_auto.lens = 50.0
cam_auto.sensor_width = 36.0
cam_auto.clip_end = 1000.0
ob_auto_camera = bpy.data.objects.new('AutoCamera', cam_auto)
scene.collection.objects.link(ob_auto_camera)
ob_auto_camera.location = (6.53979, -8.00782, 5.06354)
ob_auto_camera.rotation_euler = (1.09748, -7.21219e-08, 0.694738)
scene.camera = ob_auto_camera
light_auto_sun = bpy.data.lights.new('AutoSun', 'SUN')
light_auto_sun.energy = 3.0
light_auto_sun.angle = 0.0523599
ob_auto_sun = bpy.data.objects.new('AutoSun', light_auto_sun)
scene.collection.objects.link(ob_auto_sun)
ob_auto_sun.rotation_euler = (0.872665, 0.174533, 0.523599)
bpy.context.view_layer.update()
